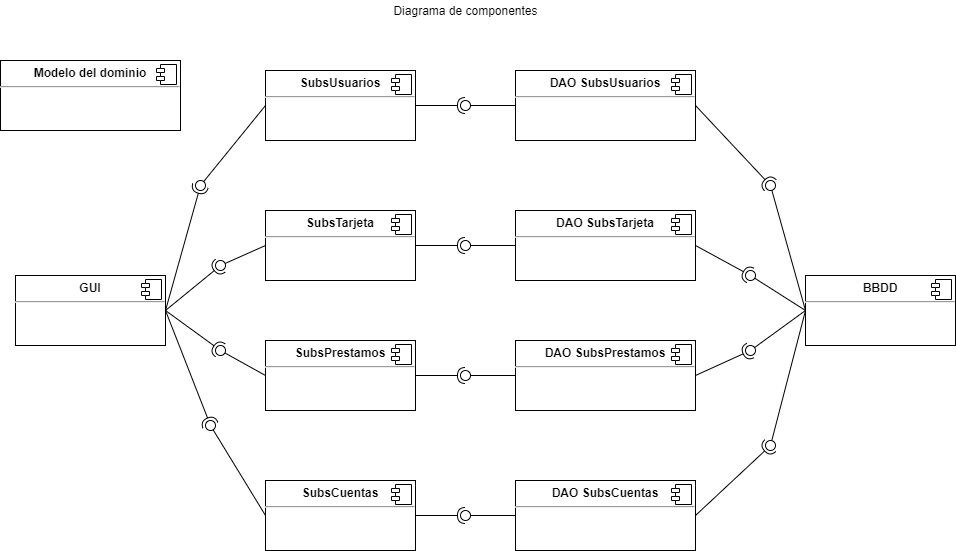

The diagram above was exported from draw.io. Its source (the exported page's mxGraphModel, read from the mxfile embedded in the PNG):
<mxGraphModel dx="1204" dy="539" grid="1" gridSize="10" guides="1" tooltips="1" connect="1" arrows="1" fold="1" page="1" pageScale="1" pageWidth="850" pageHeight="1100" math="0" shadow="0">
  <root>
    <mxCell id="0" />
    <mxCell id="1" parent="0" />
    <mxCell id="J47Oj0rY5Qz3oMveTpDr-12" value="Diagrama de componentes" style="text;html=1;resizable=0;autosize=1;align=center;verticalAlign=middle;points=[];fillColor=none;strokeColor=none;rounded=0;" vertex="1" parent="1">
      <mxGeometry x="450" y="60" width="160" height="20" as="geometry" />
    </mxCell>
    <mxCell id="J47Oj0rY5Qz3oMveTpDr-14" value="&lt;p style=&quot;margin: 0px ; margin-top: 6px ; text-align: center&quot;&gt;&lt;b&gt;SubsUsuarios&lt;/b&gt;&lt;/p&gt;&lt;hr&gt;&lt;p style=&quot;margin: 0px ; margin-left: 8px&quot;&gt;&lt;br&gt;&lt;/p&gt;" style="align=left;overflow=fill;html=1;dropTarget=0;" vertex="1" parent="1">
      <mxGeometry x="330" y="130" width="150" height="70" as="geometry" />
    </mxCell>
    <mxCell id="J47Oj0rY5Qz3oMveTpDr-15" value="" style="shape=component;jettyWidth=8;jettyHeight=4;" vertex="1" parent="J47Oj0rY5Qz3oMveTpDr-14">
      <mxGeometry x="1" width="20" height="20" relative="1" as="geometry">
        <mxPoint x="-24" y="4" as="offset" />
      </mxGeometry>
    </mxCell>
    <mxCell id="J47Oj0rY5Qz3oMveTpDr-16" value="&lt;p style=&quot;margin: 0px ; margin-top: 6px ; text-align: center&quot;&gt;&lt;b&gt;SubsTarjeta&lt;/b&gt;&lt;/p&gt;&lt;hr&gt;&lt;p style=&quot;margin: 0px ; margin-left: 8px&quot;&gt;&lt;br&gt;&lt;/p&gt;" style="align=left;overflow=fill;html=1;dropTarget=0;" vertex="1" parent="1">
      <mxGeometry x="330" y="270" width="150" height="70" as="geometry" />
    </mxCell>
    <mxCell id="J47Oj0rY5Qz3oMveTpDr-17" value="" style="shape=component;jettyWidth=8;jettyHeight=4;" vertex="1" parent="J47Oj0rY5Qz3oMveTpDr-16">
      <mxGeometry x="1" width="20" height="20" relative="1" as="geometry">
        <mxPoint x="-24" y="4" as="offset" />
      </mxGeometry>
    </mxCell>
    <mxCell id="J47Oj0rY5Qz3oMveTpDr-18" value="&lt;p style=&quot;margin: 0px ; margin-top: 6px ; text-align: center&quot;&gt;&lt;b&gt;SubsPrestamos&lt;/b&gt;&lt;/p&gt;&lt;hr&gt;&lt;p style=&quot;margin: 0px ; margin-left: 8px&quot;&gt;&lt;br&gt;&lt;/p&gt;" style="align=left;overflow=fill;html=1;dropTarget=0;" vertex="1" parent="1">
      <mxGeometry x="330" y="400" width="150" height="70" as="geometry" />
    </mxCell>
    <mxCell id="J47Oj0rY5Qz3oMveTpDr-19" value="" style="shape=component;jettyWidth=8;jettyHeight=4;" vertex="1" parent="J47Oj0rY5Qz3oMveTpDr-18">
      <mxGeometry x="1" width="20" height="20" relative="1" as="geometry">
        <mxPoint x="-24" y="4" as="offset" />
      </mxGeometry>
    </mxCell>
    <mxCell id="J47Oj0rY5Qz3oMveTpDr-20" value="&lt;p style=&quot;margin: 0px ; margin-top: 6px ; text-align: center&quot;&gt;&lt;b&gt;SubsCuentas&lt;/b&gt;&lt;/p&gt;&lt;hr&gt;&lt;p style=&quot;margin: 0px ; margin-left: 8px&quot;&gt;&lt;br&gt;&lt;/p&gt;" style="align=left;overflow=fill;html=1;dropTarget=0;" vertex="1" parent="1">
      <mxGeometry x="330" y="540" width="150" height="70" as="geometry" />
    </mxCell>
    <mxCell id="J47Oj0rY5Qz3oMveTpDr-21" value="" style="shape=component;jettyWidth=8;jettyHeight=4;" vertex="1" parent="J47Oj0rY5Qz3oMveTpDr-20">
      <mxGeometry x="1" width="20" height="20" relative="1" as="geometry">
        <mxPoint x="-24" y="4" as="offset" />
      </mxGeometry>
    </mxCell>
    <mxCell id="J47Oj0rY5Qz3oMveTpDr-22" value="&lt;p style=&quot;margin: 0px ; margin-top: 6px ; text-align: center&quot;&gt;&lt;b&gt;DAO SubsUsuarios&lt;/b&gt;&lt;/p&gt;&lt;hr&gt;&lt;p style=&quot;margin: 0px ; margin-left: 8px&quot;&gt;&lt;br&gt;&lt;/p&gt;" style="align=left;overflow=fill;html=1;dropTarget=0;" vertex="1" parent="1">
      <mxGeometry x="580" y="130" width="180" height="70" as="geometry" />
    </mxCell>
    <mxCell id="J47Oj0rY5Qz3oMveTpDr-23" value="" style="shape=component;jettyWidth=8;jettyHeight=4;" vertex="1" parent="J47Oj0rY5Qz3oMveTpDr-22">
      <mxGeometry x="1" width="20" height="20" relative="1" as="geometry">
        <mxPoint x="-24" y="4" as="offset" />
      </mxGeometry>
    </mxCell>
    <mxCell id="J47Oj0rY5Qz3oMveTpDr-30" value="&lt;p style=&quot;margin: 0px ; margin-top: 6px ; text-align: center&quot;&gt;&lt;b&gt;DAO SubsTarjeta&lt;/b&gt;&lt;/p&gt;&lt;hr&gt;&lt;p style=&quot;margin: 0px ; margin-left: 8px&quot;&gt;&lt;br&gt;&lt;/p&gt;" style="align=left;overflow=fill;html=1;dropTarget=0;" vertex="1" parent="1">
      <mxGeometry x="580" y="270" width="180" height="70" as="geometry" />
    </mxCell>
    <mxCell id="J47Oj0rY5Qz3oMveTpDr-31" value="" style="shape=component;jettyWidth=8;jettyHeight=4;" vertex="1" parent="J47Oj0rY5Qz3oMveTpDr-30">
      <mxGeometry x="1" width="20" height="20" relative="1" as="geometry">
        <mxPoint x="-24" y="4" as="offset" />
      </mxGeometry>
    </mxCell>
    <mxCell id="J47Oj0rY5Qz3oMveTpDr-32" value="&lt;p style=&quot;margin: 0px ; margin-top: 6px ; text-align: center&quot;&gt;&lt;b&gt;DAO SubsPrestamos&lt;/b&gt;&lt;/p&gt;&lt;hr&gt;&lt;p style=&quot;margin: 0px ; margin-left: 8px&quot;&gt;&lt;br&gt;&lt;/p&gt;" style="align=left;overflow=fill;html=1;dropTarget=0;" vertex="1" parent="1">
      <mxGeometry x="580" y="400" width="180" height="70" as="geometry" />
    </mxCell>
    <mxCell id="J47Oj0rY5Qz3oMveTpDr-33" value="" style="shape=component;jettyWidth=8;jettyHeight=4;" vertex="1" parent="J47Oj0rY5Qz3oMveTpDr-32">
      <mxGeometry x="1" width="20" height="20" relative="1" as="geometry">
        <mxPoint x="-24" y="4" as="offset" />
      </mxGeometry>
    </mxCell>
    <mxCell id="J47Oj0rY5Qz3oMveTpDr-34" value="&lt;p style=&quot;margin: 0px ; margin-top: 6px ; text-align: center&quot;&gt;&lt;b&gt;DAO SubsCuentas&lt;/b&gt;&lt;/p&gt;&lt;hr&gt;&lt;p style=&quot;margin: 0px ; margin-left: 8px&quot;&gt;&lt;br&gt;&lt;/p&gt;" style="align=left;overflow=fill;html=1;dropTarget=0;" vertex="1" parent="1">
      <mxGeometry x="580" y="540" width="180" height="70" as="geometry" />
    </mxCell>
    <mxCell id="J47Oj0rY5Qz3oMveTpDr-35" value="" style="shape=component;jettyWidth=8;jettyHeight=4;" vertex="1" parent="J47Oj0rY5Qz3oMveTpDr-34">
      <mxGeometry x="1" width="20" height="20" relative="1" as="geometry">
        <mxPoint x="-24" y="4" as="offset" />
      </mxGeometry>
    </mxCell>
    <mxCell id="J47Oj0rY5Qz3oMveTpDr-38" value="&lt;p style=&quot;margin: 0px ; margin-top: 6px ; text-align: center&quot;&gt;&lt;b&gt;BBDD&lt;/b&gt;&lt;/p&gt;&lt;hr&gt;&lt;p style=&quot;margin: 0px ; margin-left: 8px&quot;&gt;&lt;br&gt;&lt;/p&gt;" style="align=left;overflow=fill;html=1;dropTarget=0;" vertex="1" parent="1">
      <mxGeometry x="870" y="335" width="150" height="70" as="geometry" />
    </mxCell>
    <mxCell id="J47Oj0rY5Qz3oMveTpDr-39" value="" style="shape=component;jettyWidth=8;jettyHeight=4;" vertex="1" parent="J47Oj0rY5Qz3oMveTpDr-38">
      <mxGeometry x="1" width="20" height="20" relative="1" as="geometry">
        <mxPoint x="-24" y="4" as="offset" />
      </mxGeometry>
    </mxCell>
    <mxCell id="J47Oj0rY5Qz3oMveTpDr-40" value="&lt;p style=&quot;margin: 0px ; margin-top: 6px ; text-align: center&quot;&gt;&lt;b&gt;GUI&lt;/b&gt;&lt;/p&gt;&lt;hr&gt;&lt;p style=&quot;margin: 0px ; margin-left: 8px&quot;&gt;&lt;br&gt;&lt;/p&gt;" style="align=left;overflow=fill;html=1;dropTarget=0;" vertex="1" parent="1">
      <mxGeometry x="80" y="335" width="150" height="70" as="geometry" />
    </mxCell>
    <mxCell id="J47Oj0rY5Qz3oMveTpDr-41" value="" style="shape=component;jettyWidth=8;jettyHeight=4;" vertex="1" parent="J47Oj0rY5Qz3oMveTpDr-40">
      <mxGeometry x="1" width="20" height="20" relative="1" as="geometry">
        <mxPoint x="-24" y="4" as="offset" />
      </mxGeometry>
    </mxCell>
    <mxCell id="J47Oj0rY5Qz3oMveTpDr-62" value="" style="rounded=0;orthogonalLoop=1;jettySize=auto;html=1;endArrow=none;endFill=0;exitX=0;exitY=0.5;exitDx=0;exitDy=0;" edge="1" target="J47Oj0rY5Qz3oMveTpDr-64" parent="1" source="J47Oj0rY5Qz3oMveTpDr-14">
      <mxGeometry relative="1" as="geometry">
        <mxPoint x="520" y="295" as="sourcePoint" />
      </mxGeometry>
    </mxCell>
    <mxCell id="J47Oj0rY5Qz3oMveTpDr-63" value="" style="rounded=0;orthogonalLoop=1;jettySize=auto;html=1;endArrow=halfCircle;endFill=0;entryX=0.5;entryY=0.5;entryDx=0;entryDy=0;endSize=6;strokeWidth=1;exitX=1;exitY=0.5;exitDx=0;exitDy=0;" edge="1" target="J47Oj0rY5Qz3oMveTpDr-64" parent="1" source="J47Oj0rY5Qz3oMveTpDr-40">
      <mxGeometry relative="1" as="geometry">
        <mxPoint x="560" y="295" as="sourcePoint" />
      </mxGeometry>
    </mxCell>
    <mxCell id="J47Oj0rY5Qz3oMveTpDr-64" value="" style="ellipse;whiteSpace=wrap;html=1;fontFamily=Helvetica;fontSize=12;fontColor=#000000;align=center;strokeColor=#000000;fillColor=#ffffff;points=[];aspect=fixed;resizable=0;" vertex="1" parent="1">
      <mxGeometry x="260" y="240" width="10" height="10" as="geometry" />
    </mxCell>
    <mxCell id="J47Oj0rY5Qz3oMveTpDr-65" value="" style="rounded=0;orthogonalLoop=1;jettySize=auto;html=1;endArrow=none;endFill=0;exitX=0;exitY=0.5;exitDx=0;exitDy=0;" edge="1" target="J47Oj0rY5Qz3oMveTpDr-67" parent="1" source="J47Oj0rY5Qz3oMveTpDr-16">
      <mxGeometry relative="1" as="geometry">
        <mxPoint x="520" y="295" as="sourcePoint" />
      </mxGeometry>
    </mxCell>
    <mxCell id="J47Oj0rY5Qz3oMveTpDr-66" value="" style="rounded=0;orthogonalLoop=1;jettySize=auto;html=1;endArrow=halfCircle;endFill=0;entryX=0.5;entryY=0.5;entryDx=0;entryDy=0;endSize=6;strokeWidth=1;exitX=1;exitY=0.5;exitDx=0;exitDy=0;" edge="1" target="J47Oj0rY5Qz3oMveTpDr-67" parent="1" source="J47Oj0rY5Qz3oMveTpDr-40">
      <mxGeometry relative="1" as="geometry">
        <mxPoint x="560" y="295" as="sourcePoint" />
      </mxGeometry>
    </mxCell>
    <mxCell id="J47Oj0rY5Qz3oMveTpDr-67" value="" style="ellipse;whiteSpace=wrap;html=1;fontFamily=Helvetica;fontSize=12;fontColor=#000000;align=center;strokeColor=#000000;fillColor=#ffffff;points=[];aspect=fixed;resizable=0;" vertex="1" parent="1">
      <mxGeometry x="280" y="320" width="10" height="10" as="geometry" />
    </mxCell>
    <mxCell id="J47Oj0rY5Qz3oMveTpDr-70" value="" style="rounded=0;orthogonalLoop=1;jettySize=auto;html=1;endArrow=none;endFill=0;exitX=0;exitY=0.5;exitDx=0;exitDy=0;" edge="1" target="J47Oj0rY5Qz3oMveTpDr-72" parent="1" source="J47Oj0rY5Qz3oMveTpDr-18">
      <mxGeometry relative="1" as="geometry">
        <mxPoint x="520" y="465" as="sourcePoint" />
      </mxGeometry>
    </mxCell>
    <mxCell id="J47Oj0rY5Qz3oMveTpDr-71" value="" style="rounded=0;orthogonalLoop=1;jettySize=auto;html=1;endArrow=halfCircle;endFill=0;entryX=0.5;entryY=0.5;entryDx=0;entryDy=0;endSize=6;strokeWidth=1;exitX=1;exitY=0.5;exitDx=0;exitDy=0;" edge="1" target="J47Oj0rY5Qz3oMveTpDr-72" parent="1" source="J47Oj0rY5Qz3oMveTpDr-40">
      <mxGeometry relative="1" as="geometry">
        <mxPoint x="560" y="465" as="sourcePoint" />
      </mxGeometry>
    </mxCell>
    <mxCell id="J47Oj0rY5Qz3oMveTpDr-72" value="" style="ellipse;whiteSpace=wrap;html=1;fontFamily=Helvetica;fontSize=12;fontColor=#000000;align=center;strokeColor=#000000;fillColor=#ffffff;points=[];aspect=fixed;resizable=0;" vertex="1" parent="1">
      <mxGeometry x="280" y="405" width="10" height="10" as="geometry" />
    </mxCell>
    <mxCell id="J47Oj0rY5Qz3oMveTpDr-73" value="" style="rounded=0;orthogonalLoop=1;jettySize=auto;html=1;endArrow=none;endFill=0;exitX=0;exitY=0.5;exitDx=0;exitDy=0;" edge="1" target="J47Oj0rY5Qz3oMveTpDr-75" parent="1" source="J47Oj0rY5Qz3oMveTpDr-20">
      <mxGeometry relative="1" as="geometry">
        <mxPoint x="520" y="465" as="sourcePoint" />
      </mxGeometry>
    </mxCell>
    <mxCell id="J47Oj0rY5Qz3oMveTpDr-74" value="" style="rounded=0;orthogonalLoop=1;jettySize=auto;html=1;endArrow=halfCircle;endFill=0;entryX=0.5;entryY=0.5;entryDx=0;entryDy=0;endSize=6;strokeWidth=1;exitX=1;exitY=0.5;exitDx=0;exitDy=0;" edge="1" target="J47Oj0rY5Qz3oMveTpDr-75" parent="1" source="J47Oj0rY5Qz3oMveTpDr-40">
      <mxGeometry relative="1" as="geometry">
        <mxPoint x="560" y="465" as="sourcePoint" />
      </mxGeometry>
    </mxCell>
    <mxCell id="J47Oj0rY5Qz3oMveTpDr-75" value="" style="ellipse;whiteSpace=wrap;html=1;fontFamily=Helvetica;fontSize=12;fontColor=#000000;align=center;strokeColor=#000000;fillColor=#ffffff;points=[];aspect=fixed;resizable=0;" vertex="1" parent="1">
      <mxGeometry x="270" y="480" width="10" height="10" as="geometry" />
    </mxCell>
    <mxCell id="J47Oj0rY5Qz3oMveTpDr-76" value="" style="rounded=0;orthogonalLoop=1;jettySize=auto;html=1;endArrow=none;endFill=0;exitX=0;exitY=0.5;exitDx=0;exitDy=0;" edge="1" target="J47Oj0rY5Qz3oMveTpDr-78" parent="1" source="J47Oj0rY5Qz3oMveTpDr-22">
      <mxGeometry relative="1" as="geometry">
        <mxPoint x="520" y="295" as="sourcePoint" />
      </mxGeometry>
    </mxCell>
    <mxCell id="J47Oj0rY5Qz3oMveTpDr-77" value="" style="rounded=0;orthogonalLoop=1;jettySize=auto;html=1;endArrow=halfCircle;endFill=0;entryX=0.5;entryY=0.5;entryDx=0;entryDy=0;endSize=6;strokeWidth=1;exitX=1;exitY=0.5;exitDx=0;exitDy=0;" edge="1" target="J47Oj0rY5Qz3oMveTpDr-78" parent="1" source="J47Oj0rY5Qz3oMveTpDr-14">
      <mxGeometry relative="1" as="geometry">
        <mxPoint x="560" y="295" as="sourcePoint" />
      </mxGeometry>
    </mxCell>
    <mxCell id="J47Oj0rY5Qz3oMveTpDr-78" value="" style="ellipse;whiteSpace=wrap;html=1;fontFamily=Helvetica;fontSize=12;fontColor=#000000;align=center;strokeColor=#000000;fillColor=#ffffff;points=[];aspect=fixed;resizable=0;" vertex="1" parent="1">
      <mxGeometry x="525" y="160" width="10" height="10" as="geometry" />
    </mxCell>
    <mxCell id="J47Oj0rY5Qz3oMveTpDr-87" value="" style="rounded=0;orthogonalLoop=1;jettySize=auto;html=1;endArrow=none;endFill=0;exitX=0;exitY=0.5;exitDx=0;exitDy=0;" edge="1" target="J47Oj0rY5Qz3oMveTpDr-89" parent="1" source="J47Oj0rY5Qz3oMveTpDr-30">
      <mxGeometry relative="1" as="geometry">
        <mxPoint x="540" y="295" as="sourcePoint" />
      </mxGeometry>
    </mxCell>
    <mxCell id="J47Oj0rY5Qz3oMveTpDr-88" value="" style="rounded=0;orthogonalLoop=1;jettySize=auto;html=1;endArrow=halfCircle;endFill=0;entryX=0.5;entryY=0.5;entryDx=0;entryDy=0;endSize=6;strokeWidth=1;exitX=1;exitY=0.5;exitDx=0;exitDy=0;" edge="1" target="J47Oj0rY5Qz3oMveTpDr-89" parent="1" source="J47Oj0rY5Qz3oMveTpDr-16">
      <mxGeometry relative="1" as="geometry">
        <mxPoint x="580" y="295" as="sourcePoint" />
      </mxGeometry>
    </mxCell>
    <mxCell id="J47Oj0rY5Qz3oMveTpDr-89" value="" style="ellipse;whiteSpace=wrap;html=1;fontFamily=Helvetica;fontSize=12;fontColor=#000000;align=center;strokeColor=#000000;fillColor=#ffffff;points=[];aspect=fixed;resizable=0;" vertex="1" parent="1">
      <mxGeometry x="525" y="300" width="10" height="10" as="geometry" />
    </mxCell>
    <mxCell id="J47Oj0rY5Qz3oMveTpDr-90" value="" style="rounded=0;orthogonalLoop=1;jettySize=auto;html=1;endArrow=none;endFill=0;exitX=0;exitY=0.5;exitDx=0;exitDy=0;" edge="1" target="J47Oj0rY5Qz3oMveTpDr-92" parent="1" source="J47Oj0rY5Qz3oMveTpDr-32">
      <mxGeometry relative="1" as="geometry">
        <mxPoint x="540" y="465" as="sourcePoint" />
      </mxGeometry>
    </mxCell>
    <mxCell id="J47Oj0rY5Qz3oMveTpDr-91" value="" style="rounded=0;orthogonalLoop=1;jettySize=auto;html=1;endArrow=halfCircle;endFill=0;entryX=0.5;entryY=0.5;entryDx=0;entryDy=0;endSize=6;strokeWidth=1;exitX=1;exitY=0.5;exitDx=0;exitDy=0;" edge="1" target="J47Oj0rY5Qz3oMveTpDr-92" parent="1" source="J47Oj0rY5Qz3oMveTpDr-18">
      <mxGeometry relative="1" as="geometry">
        <mxPoint x="580" y="465" as="sourcePoint" />
      </mxGeometry>
    </mxCell>
    <mxCell id="J47Oj0rY5Qz3oMveTpDr-92" value="" style="ellipse;whiteSpace=wrap;html=1;fontFamily=Helvetica;fontSize=12;fontColor=#000000;align=center;strokeColor=#000000;fillColor=#ffffff;points=[];aspect=fixed;resizable=0;" vertex="1" parent="1">
      <mxGeometry x="525" y="430" width="10" height="10" as="geometry" />
    </mxCell>
    <mxCell id="J47Oj0rY5Qz3oMveTpDr-93" value="" style="rounded=0;orthogonalLoop=1;jettySize=auto;html=1;endArrow=none;endFill=0;exitX=0;exitY=0.5;exitDx=0;exitDy=0;" edge="1" target="J47Oj0rY5Qz3oMveTpDr-95" parent="1" source="J47Oj0rY5Qz3oMveTpDr-34">
      <mxGeometry relative="1" as="geometry">
        <mxPoint x="540" y="625" as="sourcePoint" />
      </mxGeometry>
    </mxCell>
    <mxCell id="J47Oj0rY5Qz3oMveTpDr-94" value="" style="rounded=0;orthogonalLoop=1;jettySize=auto;html=1;endArrow=halfCircle;endFill=0;entryX=0.5;entryY=0.5;entryDx=0;entryDy=0;endSize=6;strokeWidth=1;exitX=1;exitY=0.5;exitDx=0;exitDy=0;" edge="1" target="J47Oj0rY5Qz3oMveTpDr-95" parent="1" source="J47Oj0rY5Qz3oMveTpDr-20">
      <mxGeometry relative="1" as="geometry">
        <mxPoint x="580" y="625" as="sourcePoint" />
      </mxGeometry>
    </mxCell>
    <mxCell id="J47Oj0rY5Qz3oMveTpDr-95" value="" style="ellipse;whiteSpace=wrap;html=1;fontFamily=Helvetica;fontSize=12;fontColor=#000000;align=center;strokeColor=#000000;fillColor=#ffffff;points=[];aspect=fixed;resizable=0;" vertex="1" parent="1">
      <mxGeometry x="525" y="570" width="10" height="10" as="geometry" />
    </mxCell>
    <mxCell id="J47Oj0rY5Qz3oMveTpDr-96" value="" style="rounded=0;orthogonalLoop=1;jettySize=auto;html=1;endArrow=none;endFill=0;exitX=0;exitY=0.5;exitDx=0;exitDy=0;" edge="1" target="J47Oj0rY5Qz3oMveTpDr-98" parent="1" source="J47Oj0rY5Qz3oMveTpDr-38">
      <mxGeometry relative="1" as="geometry">
        <mxPoint x="540" y="295" as="sourcePoint" />
      </mxGeometry>
    </mxCell>
    <mxCell id="J47Oj0rY5Qz3oMveTpDr-97" value="" style="rounded=0;orthogonalLoop=1;jettySize=auto;html=1;endArrow=halfCircle;endFill=0;entryX=0.5;entryY=0.5;entryDx=0;entryDy=0;endSize=6;strokeWidth=1;exitX=1;exitY=0.5;exitDx=0;exitDy=0;" edge="1" target="J47Oj0rY5Qz3oMveTpDr-98" parent="1" source="J47Oj0rY5Qz3oMveTpDr-22">
      <mxGeometry relative="1" as="geometry">
        <mxPoint x="580" y="295" as="sourcePoint" />
      </mxGeometry>
    </mxCell>
    <mxCell id="J47Oj0rY5Qz3oMveTpDr-98" value="" style="ellipse;whiteSpace=wrap;html=1;fontFamily=Helvetica;fontSize=12;fontColor=#000000;align=center;strokeColor=#000000;fillColor=#ffffff;points=[];aspect=fixed;resizable=0;" vertex="1" parent="1">
      <mxGeometry x="830" y="240" width="10" height="10" as="geometry" />
    </mxCell>
    <mxCell id="J47Oj0rY5Qz3oMveTpDr-99" value="" style="rounded=0;orthogonalLoop=1;jettySize=auto;html=1;endArrow=none;endFill=0;exitX=0;exitY=0.5;exitDx=0;exitDy=0;" edge="1" target="J47Oj0rY5Qz3oMveTpDr-101" parent="1" source="J47Oj0rY5Qz3oMveTpDr-38">
      <mxGeometry relative="1" as="geometry">
        <mxPoint x="540" y="295" as="sourcePoint" />
      </mxGeometry>
    </mxCell>
    <mxCell id="J47Oj0rY5Qz3oMveTpDr-100" value="" style="rounded=0;orthogonalLoop=1;jettySize=auto;html=1;endArrow=halfCircle;endFill=0;entryX=0.5;entryY=0.5;entryDx=0;entryDy=0;endSize=6;strokeWidth=1;exitX=1;exitY=0.5;exitDx=0;exitDy=0;" edge="1" target="J47Oj0rY5Qz3oMveTpDr-101" parent="1" source="J47Oj0rY5Qz3oMveTpDr-30">
      <mxGeometry relative="1" as="geometry">
        <mxPoint x="580" y="295" as="sourcePoint" />
      </mxGeometry>
    </mxCell>
    <mxCell id="J47Oj0rY5Qz3oMveTpDr-101" value="" style="ellipse;whiteSpace=wrap;html=1;fontFamily=Helvetica;fontSize=12;fontColor=#000000;align=center;strokeColor=#000000;fillColor=#ffffff;points=[];aspect=fixed;resizable=0;" vertex="1" parent="1">
      <mxGeometry x="810" y="330" width="10" height="10" as="geometry" />
    </mxCell>
    <mxCell id="J47Oj0rY5Qz3oMveTpDr-102" value="" style="rounded=0;orthogonalLoop=1;jettySize=auto;html=1;endArrow=none;endFill=0;exitX=0;exitY=0.5;exitDx=0;exitDy=0;" edge="1" target="J47Oj0rY5Qz3oMveTpDr-104" parent="1" source="J47Oj0rY5Qz3oMveTpDr-38">
      <mxGeometry relative="1" as="geometry">
        <mxPoint x="540" y="295" as="sourcePoint" />
      </mxGeometry>
    </mxCell>
    <mxCell id="J47Oj0rY5Qz3oMveTpDr-103" value="" style="rounded=0;orthogonalLoop=1;jettySize=auto;html=1;endArrow=halfCircle;endFill=0;entryX=0.5;entryY=0.5;entryDx=0;entryDy=0;endSize=6;strokeWidth=1;exitX=1;exitY=0.5;exitDx=0;exitDy=0;" edge="1" target="J47Oj0rY5Qz3oMveTpDr-104" parent="1" source="J47Oj0rY5Qz3oMveTpDr-32">
      <mxGeometry relative="1" as="geometry">
        <mxPoint x="580" y="295" as="sourcePoint" />
      </mxGeometry>
    </mxCell>
    <mxCell id="J47Oj0rY5Qz3oMveTpDr-104" value="" style="ellipse;whiteSpace=wrap;html=1;fontFamily=Helvetica;fontSize=12;fontColor=#000000;align=center;strokeColor=#000000;fillColor=#ffffff;points=[];aspect=fixed;resizable=0;" vertex="1" parent="1">
      <mxGeometry x="810" y="405" width="10" height="10" as="geometry" />
    </mxCell>
    <mxCell id="J47Oj0rY5Qz3oMveTpDr-105" value="" style="rounded=0;orthogonalLoop=1;jettySize=auto;html=1;endArrow=none;endFill=0;exitX=0;exitY=0.5;exitDx=0;exitDy=0;" edge="1" target="J47Oj0rY5Qz3oMveTpDr-107" parent="1" source="J47Oj0rY5Qz3oMveTpDr-38">
      <mxGeometry relative="1" as="geometry">
        <mxPoint x="540" y="465" as="sourcePoint" />
      </mxGeometry>
    </mxCell>
    <mxCell id="J47Oj0rY5Qz3oMveTpDr-106" value="" style="rounded=0;orthogonalLoop=1;jettySize=auto;html=1;endArrow=halfCircle;endFill=0;entryX=0.5;entryY=0.5;entryDx=0;entryDy=0;endSize=6;strokeWidth=1;exitX=1;exitY=0.5;exitDx=0;exitDy=0;" edge="1" target="J47Oj0rY5Qz3oMveTpDr-107" parent="1" source="J47Oj0rY5Qz3oMveTpDr-34">
      <mxGeometry relative="1" as="geometry">
        <mxPoint x="580" y="465" as="sourcePoint" />
      </mxGeometry>
    </mxCell>
    <mxCell id="J47Oj0rY5Qz3oMveTpDr-107" value="" style="ellipse;whiteSpace=wrap;html=1;fontFamily=Helvetica;fontSize=12;fontColor=#000000;align=center;strokeColor=#000000;fillColor=#ffffff;points=[];aspect=fixed;resizable=0;" vertex="1" parent="1">
      <mxGeometry x="830" y="500" width="10" height="10" as="geometry" />
    </mxCell>
    <mxCell id="J47Oj0rY5Qz3oMveTpDr-108" value="&lt;p style=&quot;margin: 0px ; margin-top: 6px ; text-align: center&quot;&gt;&lt;b&gt;Modelo del dominio&lt;/b&gt;&lt;/p&gt;&lt;hr&gt;&lt;p style=&quot;margin: 0px ; margin-left: 8px&quot;&gt;&lt;br&gt;&lt;/p&gt;" style="align=left;overflow=fill;html=1;dropTarget=0;" vertex="1" parent="1">
      <mxGeometry x="65" y="120" width="180" height="70" as="geometry" />
    </mxCell>
    <mxCell id="J47Oj0rY5Qz3oMveTpDr-109" value="" style="shape=component;jettyWidth=8;jettyHeight=4;" vertex="1" parent="J47Oj0rY5Qz3oMveTpDr-108">
      <mxGeometry x="1" width="20" height="20" relative="1" as="geometry">
        <mxPoint x="-24" y="4" as="offset" />
      </mxGeometry>
    </mxCell>
  </root>
</mxGraphModel>